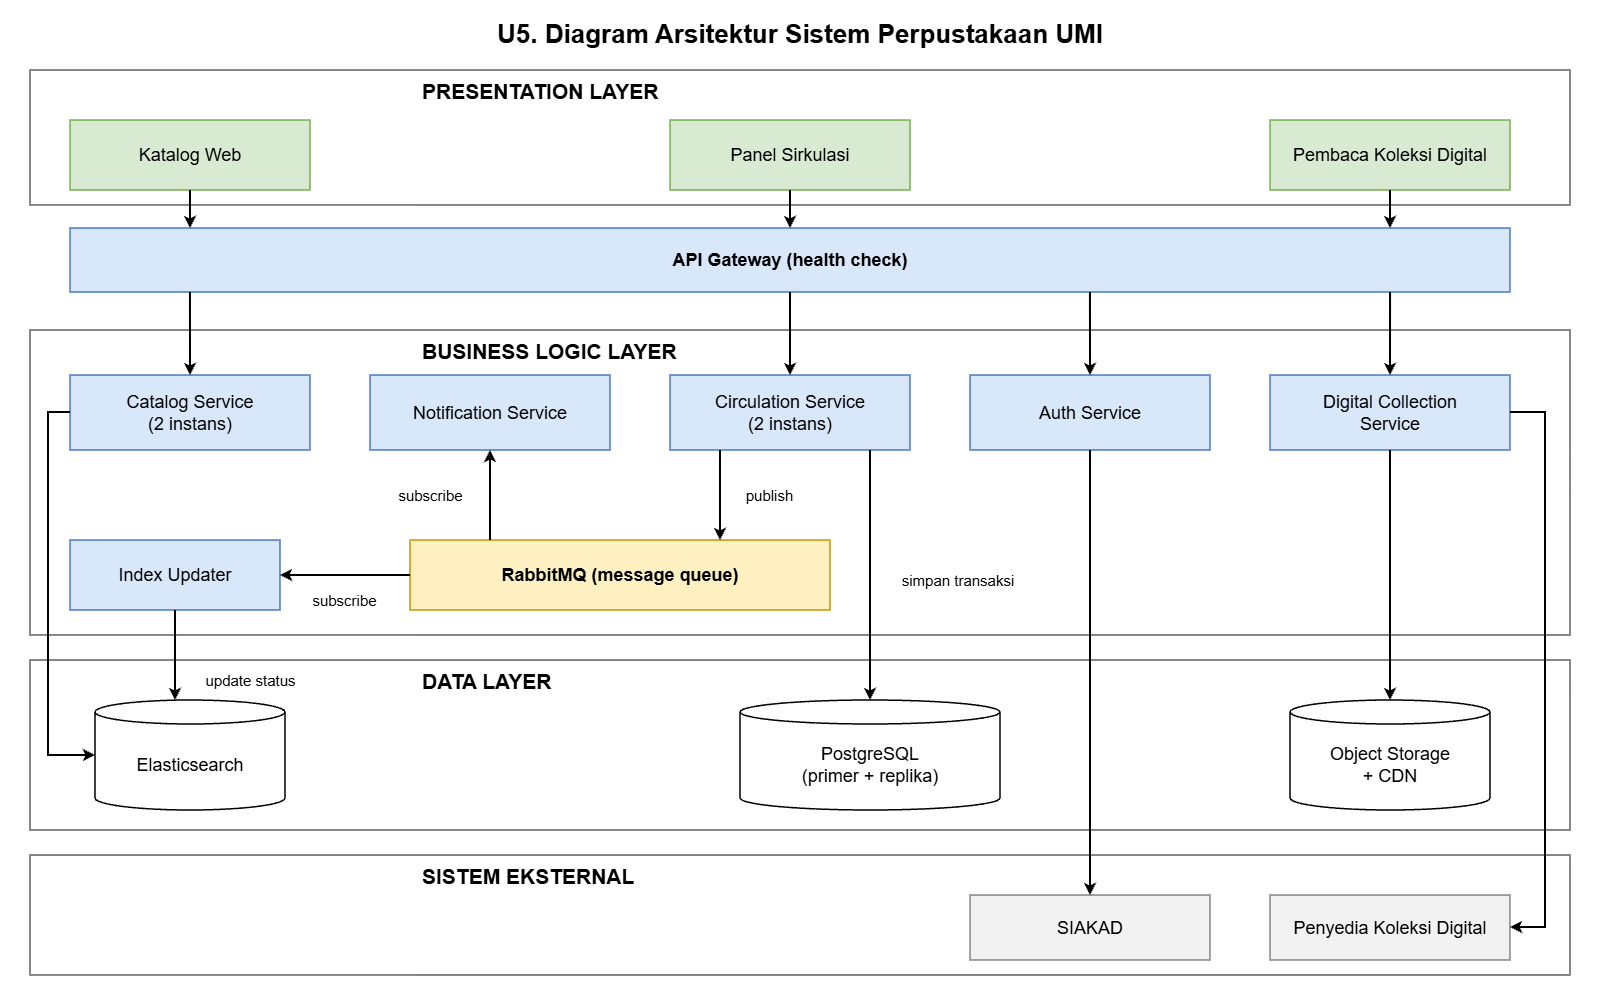

The diagram above was exported from draw.io. Its source (the exported page's mxGraphModel, read from the mxfile embedded in the PNG):
<mxGraphModel dx="1907" dy="1041" grid="1" gridSize="10" guides="1" tooltips="1" connect="1" arrows="1" fold="1" page="1" pageScale="1" pageWidth="1600" pageHeight="1000" background="#FFFFFF" math="0" shadow="0" adaptiveColors="none">
  <root>
    <mxCell id="0" />
    <mxCell id="1" parent="0" />
    <mxCell id="bg" parent="1" style="rounded=0;fillColor=#FFFFFF;strokeColor=none;" value="" vertex="1">
      <mxGeometry height="1000" width="1600" as="geometry" />
    </mxCell>
    <mxCell id="title" parent="1" style="text;html=1;fontFamily=Arial;fillColor=none;strokeColor=none;whiteSpace=wrap;fontColor=#000000;fontSize=26;align=center;verticalAlign=middle;" value="&lt;b&gt;U5. Diagram Arsitektur Sistem Perpustakaan UMI&lt;/b&gt;" vertex="1">
      <mxGeometry height="40" width="1540" x="30" y="14" as="geometry" />
    </mxCell>
    <mxCell id="L1" parent="1" style="rounded=0;arcSize=10;whiteSpace=wrap;html=1;fontFamily=Arial;fillColor=#FFFFFF;strokeColor=#595959;strokeWidth=1.5;fontColor=#000000;fontSize=15;align=center;verticalAlign=middle;spacing=6;" value="" vertex="1">
      <mxGeometry height="135" width="1540" x="30" y="70" as="geometry" />
    </mxCell>
    <mxCell id="L1_t" parent="1" style="text;html=1;fontFamily=Arial;fillColor=none;strokeColor=none;whiteSpace=wrap;fontColor=#000000;fontSize=21;align=left;verticalAlign=middle;" value="&lt;b&gt;PRESENTATION LAYER&lt;/b&gt;" vertex="1">
      <mxGeometry height="30" width="420" x="420" y="76" as="geometry" />
    </mxCell>
    <mxCell id="L2" parent="1" style="rounded=0;arcSize=10;whiteSpace=wrap;html=1;fontFamily=Arial;fillColor=#FFFFFF;strokeColor=#595959;strokeWidth=1.5;fontColor=#000000;fontSize=15;align=center;verticalAlign=middle;spacing=6;" value="" vertex="1">
      <mxGeometry height="305" width="1540" x="30" y="330" as="geometry" />
    </mxCell>
    <mxCell id="L2_t" parent="1" style="text;html=1;fontFamily=Arial;fillColor=none;strokeColor=none;whiteSpace=wrap;fontColor=#000000;fontSize=21;align=left;verticalAlign=middle;" value="&lt;b&gt;BUSINESS LOGIC LAYER&lt;/b&gt;" vertex="1">
      <mxGeometry height="30" width="420" x="420" y="336" as="geometry" />
    </mxCell>
    <mxCell id="L3" parent="1" style="rounded=0;arcSize=10;whiteSpace=wrap;html=1;fontFamily=Arial;fillColor=#FFFFFF;strokeColor=#595959;strokeWidth=1.5;fontColor=#000000;fontSize=15;align=center;verticalAlign=middle;spacing=6;" value="" vertex="1">
      <mxGeometry height="170" width="1540" x="30" y="660" as="geometry" />
    </mxCell>
    <mxCell id="L3_t" parent="1" style="text;html=1;fontFamily=Arial;fillColor=none;strokeColor=none;whiteSpace=wrap;fontColor=#000000;fontSize=21;align=left;verticalAlign=middle;" value="&lt;b&gt;DATA LAYER&lt;/b&gt;" vertex="1">
      <mxGeometry height="30" width="420" x="420" y="666" as="geometry" />
    </mxCell>
    <mxCell id="L4" parent="1" style="rounded=0;arcSize=10;whiteSpace=wrap;html=1;fontFamily=Arial;fillColor=#FFFFFF;strokeColor=#595959;strokeWidth=1.5;fontColor=#000000;fontSize=15;align=center;verticalAlign=middle;spacing=6;" value="" vertex="1">
      <mxGeometry height="120" width="1540" x="30" y="855" as="geometry" />
    </mxCell>
    <mxCell id="L4_t" parent="1" style="text;html=1;fontFamily=Arial;fillColor=none;strokeColor=none;whiteSpace=wrap;fontColor=#000000;fontSize=21;align=left;verticalAlign=middle;" value="&lt;b&gt;SISTEM EKSTERNAL&lt;/b&gt;" vertex="1">
      <mxGeometry height="30" width="420" x="420" y="861" as="geometry" />
    </mxCell>
    <mxCell id="kw" parent="1" style="rounded=0;arcSize=10;whiteSpace=wrap;html=1;fontFamily=Arial;fillColor=#D9EAD3;strokeColor=#70AD47;strokeWidth=1.5;fontColor=#000000;fontSize=18;align=center;verticalAlign=middle;spacing=6;" value="Katalog Web" vertex="1">
      <mxGeometry height="70" width="240" x="70" y="120" as="geometry" />
    </mxCell>
    <mxCell id="ps" parent="1" style="rounded=0;arcSize=10;whiteSpace=wrap;html=1;fontFamily=Arial;fillColor=#D9EAD3;strokeColor=#70AD47;strokeWidth=1.5;fontColor=#000000;fontSize=18;align=center;verticalAlign=middle;spacing=6;" value="Panel Sirkulasi" vertex="1">
      <mxGeometry height="70" width="240" x="670" y="120" as="geometry" />
    </mxCell>
    <mxCell id="pkd_r" parent="1" style="rounded=0;arcSize=10;whiteSpace=wrap;html=1;fontFamily=Arial;fillColor=#D9EAD3;strokeColor=#70AD47;strokeWidth=1.5;fontColor=#000000;fontSize=18;align=center;verticalAlign=middle;spacing=6;" value="Pembaca Koleksi Digital" vertex="1">
      <mxGeometry height="70" width="240" x="1270" y="120" as="geometry" />
    </mxCell>
    <mxCell id="gw" parent="1" style="rounded=0;arcSize=10;whiteSpace=wrap;html=1;fontFamily=Arial;fillColor=#D9E7FB;strokeColor=#4472C4;strokeWidth=1.5;fontColor=#000000;fontSize=18;align=center;verticalAlign=middle;spacing=6;" value="&lt;b&gt;API Gateway (health check)&lt;/b&gt;" vertex="1">
      <mxGeometry height="64" width="1440" x="70" y="228" as="geometry" />
    </mxCell>
    <mxCell id="cat" parent="1" style="rounded=0;arcSize=10;whiteSpace=wrap;html=1;fontFamily=Arial;fillColor=#D9E7FB;strokeColor=#4472C4;strokeWidth=1.5;fontColor=#000000;fontSize=18;align=center;verticalAlign=middle;spacing=6;" value="Catalog Service&lt;br&gt;(2 instans)" vertex="1">
      <mxGeometry height="75" width="240" x="70" y="375" as="geometry" />
    </mxCell>
    <mxCell id="notif" parent="1" style="rounded=0;arcSize=10;whiteSpace=wrap;html=1;fontFamily=Arial;fillColor=#D9E7FB;strokeColor=#4472C4;strokeWidth=1.5;fontColor=#000000;fontSize=18;align=center;verticalAlign=middle;spacing=6;" value="Notification Service" vertex="1">
      <mxGeometry height="75" width="240" x="370" y="375" as="geometry" />
    </mxCell>
    <mxCell id="circ" parent="1" style="rounded=0;arcSize=10;whiteSpace=wrap;html=1;fontFamily=Arial;fillColor=#D9E7FB;strokeColor=#4472C4;strokeWidth=1.5;fontColor=#000000;fontSize=18;align=center;verticalAlign=middle;spacing=6;" value="Circulation Service&lt;br&gt;(2 instans)" vertex="1">
      <mxGeometry height="75" width="240" x="670" y="375" as="geometry" />
    </mxCell>
    <mxCell id="auth" parent="1" style="rounded=0;arcSize=10;whiteSpace=wrap;html=1;fontFamily=Arial;fillColor=#D9E7FB;strokeColor=#4472C4;strokeWidth=1.5;fontColor=#000000;fontSize=18;align=center;verticalAlign=middle;spacing=6;" value="Auth Service" vertex="1">
      <mxGeometry height="75" width="240" x="970" y="375" as="geometry" />
    </mxCell>
    <mxCell id="dcs" parent="1" style="rounded=0;arcSize=10;whiteSpace=wrap;html=1;fontFamily=Arial;fillColor=#D9E7FB;strokeColor=#4472C4;strokeWidth=1.5;fontColor=#000000;fontSize=18;align=center;verticalAlign=middle;spacing=6;" value="Digital Collection&lt;br&gt;Service" vertex="1">
      <mxGeometry height="75" width="240" x="1270" y="375" as="geometry" />
    </mxCell>
    <mxCell id="iu" parent="1" style="rounded=0;arcSize=10;whiteSpace=wrap;html=1;fontFamily=Arial;fillColor=#D9E7FB;strokeColor=#4472C4;strokeWidth=1.5;fontColor=#000000;fontSize=18;align=center;verticalAlign=middle;spacing=6;" value="Index Updater" vertex="1">
      <mxGeometry height="70" width="210" x="70" y="540" as="geometry" />
    </mxCell>
    <mxCell id="mq" parent="1" style="rounded=0;arcSize=10;whiteSpace=wrap;html=1;fontFamily=Arial;fillColor=#FFF0C2;strokeColor=#BF9000;strokeWidth=1.5;fontColor=#000000;fontSize=18;align=center;verticalAlign=middle;spacing=6;" value="&lt;b&gt;RabbitMQ (message queue)&lt;/b&gt;" vertex="1">
      <mxGeometry height="70" width="420" x="410" y="540" as="geometry" />
    </mxCell>
    <mxCell id="es" parent="1" style="shape=cylinder3;whiteSpace=wrap;html=1;fontFamily=Arial;boundedLbl=1;backgroundOutline=1;size=12;fillColor=#FFFFFF;strokeColor=#000000;strokeWidth=1.5;fontColor=#000000;fontSize=18;" value="Elasticsearch" vertex="1">
      <mxGeometry height="110" width="190" x="95" y="700" as="geometry" />
    </mxCell>
    <mxCell id="pg" parent="1" style="shape=cylinder3;whiteSpace=wrap;html=1;fontFamily=Arial;boundedLbl=1;backgroundOutline=1;size=12;fillColor=#FFFFFF;strokeColor=#000000;strokeWidth=1.5;fontColor=#000000;fontSize=18;" value="PostgreSQL&lt;br&gt;(primer + replika)" vertex="1">
      <mxGeometry height="110" width="260" x="740" y="700" as="geometry" />
    </mxCell>
    <mxCell id="obj" parent="1" style="shape=cylinder3;whiteSpace=wrap;html=1;fontFamily=Arial;boundedLbl=1;backgroundOutline=1;size=12;fillColor=#FFFFFF;strokeColor=#000000;strokeWidth=1.5;fontColor=#000000;fontSize=18;" value="Object Storage&lt;br&gt;+ CDN" vertex="1">
      <mxGeometry height="110" width="200" x="1290" y="700" as="geometry" />
    </mxCell>
    <mxCell id="siakad" parent="1" style="rounded=0;arcSize=10;whiteSpace=wrap;html=1;fontFamily=Arial;fillColor=#F2F2F2;strokeColor=#7F7F7F;strokeWidth=1.5;fontColor=#000000;fontSize=18;align=center;verticalAlign=middle;spacing=6;" value="SIAKAD" vertex="1">
      <mxGeometry height="65" width="240" x="970" y="895" as="geometry" />
    </mxCell>
    <mxCell id="pkd" parent="1" style="rounded=0;arcSize=10;whiteSpace=wrap;html=1;fontFamily=Arial;fillColor=#F2F2F2;strokeColor=#7F7F7F;strokeWidth=1.5;fontColor=#000000;fontSize=18;align=center;verticalAlign=middle;spacing=6;" value="Penyedia Koleksi Digital" vertex="1">
      <mxGeometry height="65" width="240" x="1270" y="895" as="geometry" />
    </mxCell>
    <mxCell id="a1" edge="1" parent="1" source="kw" style="edgeStyle=none;rounded=0;html=1;fontFamily=Arial;fontColor=#000000;strokeColor=#000000;strokeWidth=2;endArrow=classic;endFill=1;exitX=0.5000;exitY=1.0000;exitDx=0;exitDy=0;exitPerimeter=0;entryX=0.0833;entryY=0.0000;entryDx=0;entryDy=0;entryPerimeter=0;" target="gw" value="">
      <mxGeometry relative="1" as="geometry" />
    </mxCell>
    <mxCell id="a2" edge="1" parent="1" source="ps" style="edgeStyle=none;rounded=0;html=1;fontFamily=Arial;fontColor=#000000;strokeColor=#000000;strokeWidth=2;endArrow=classic;endFill=1;exitX=0.5000;exitY=1.0000;exitDx=0;exitDy=0;exitPerimeter=0;entryX=0.5000;entryY=0.0000;entryDx=0;entryDy=0;entryPerimeter=0;" target="gw" value="">
      <mxGeometry relative="1" as="geometry" />
    </mxCell>
    <mxCell id="a3" edge="1" parent="1" source="pkd_r" style="edgeStyle=none;rounded=0;html=1;fontFamily=Arial;fontColor=#000000;strokeColor=#000000;strokeWidth=2;endArrow=classic;endFill=1;exitX=0.5000;exitY=1.0000;exitDx=0;exitDy=0;exitPerimeter=0;entryX=0.9167;entryY=0.0000;entryDx=0;entryDy=0;entryPerimeter=0;" target="gw" value="">
      <mxGeometry relative="1" as="geometry" />
    </mxCell>
    <mxCell id="b1" edge="1" parent="1" source="gw" style="edgeStyle=none;rounded=0;html=1;fontFamily=Arial;fontColor=#000000;strokeColor=#000000;strokeWidth=2;endArrow=classic;endFill=1;exitX=0.0833;exitY=1.0000;exitDx=0;exitDy=0;exitPerimeter=0;entryX=0.5000;entryY=0.0000;entryDx=0;entryDy=0;entryPerimeter=0;" target="cat" value="">
      <mxGeometry relative="1" as="geometry" />
    </mxCell>
    <mxCell id="b2" edge="1" parent="1" source="gw" style="edgeStyle=none;rounded=0;html=1;fontFamily=Arial;fontColor=#000000;strokeColor=#000000;strokeWidth=2;endArrow=classic;endFill=1;exitX=0.5000;exitY=1.0000;exitDx=0;exitDy=0;exitPerimeter=0;entryX=0.5000;entryY=0.0000;entryDx=0;entryDy=0;entryPerimeter=0;" target="circ" value="">
      <mxGeometry relative="1" as="geometry" />
    </mxCell>
    <mxCell id="b3" edge="1" parent="1" source="gw" style="edgeStyle=none;rounded=0;html=1;fontFamily=Arial;fontColor=#000000;strokeColor=#000000;strokeWidth=2;endArrow=classic;endFill=1;exitX=0.7083;exitY=1.0000;exitDx=0;exitDy=0;exitPerimeter=0;entryX=0.5000;entryY=0.0000;entryDx=0;entryDy=0;entryPerimeter=0;" target="auth" value="">
      <mxGeometry relative="1" as="geometry" />
    </mxCell>
    <mxCell id="b4" edge="1" parent="1" source="gw" style="edgeStyle=none;rounded=0;html=1;fontFamily=Arial;fontColor=#000000;strokeColor=#000000;strokeWidth=2;endArrow=classic;endFill=1;exitX=0.9167;exitY=1.0000;exitDx=0;exitDy=0;exitPerimeter=0;entryX=0.5000;entryY=0.0000;entryDx=0;entryDy=0;entryPerimeter=0;" target="dcs" value="">
      <mxGeometry relative="1" as="geometry" />
    </mxCell>
    <mxCell id="c1" edge="1" parent="1" source="cat" style="edgeStyle=none;rounded=0;html=1;fontFamily=Arial;fontColor=#000000;strokeColor=#000000;strokeWidth=2;endArrow=classic;endFill=1;exitX=0.0000;exitY=0.4933;exitDx=0;exitDy=0;exitPerimeter=0;entryX=0.0000;entryY=0.5000;entryDx=0;entryDy=0;entryPerimeter=0;" target="es" value="">
      <mxGeometry relative="1" as="geometry">
        <Array as="points">
          <mxPoint x="48" y="412" />
          <mxPoint x="48" y="755" />
        </Array>
      </mxGeometry>
    </mxCell>
    <mxCell id="c2" edge="1" parent="1" source="circ" style="edgeStyle=none;rounded=0;html=1;fontFamily=Arial;fontColor=#000000;strokeColor=#000000;strokeWidth=2;endArrow=classic;endFill=1;exitX=0.8333;exitY=1.0000;exitDx=0;exitDy=0;exitPerimeter=0;entryX=0.5000;entryY=0.0000;entryDx=0;entryDy=0;entryPerimeter=0;" target="pg" value="">
      <mxGeometry relative="1" as="geometry" />
    </mxCell>
    <mxCell id="c3" edge="1" parent="1" source="dcs" style="edgeStyle=none;rounded=0;html=1;fontFamily=Arial;fontColor=#000000;strokeColor=#000000;strokeWidth=2;endArrow=classic;endFill=1;exitX=0.5000;exitY=1.0000;exitDx=0;exitDy=0;exitPerimeter=0;entryX=0.5000;entryY=0.0000;entryDx=0;entryDy=0;entryPerimeter=0;" target="obj" value="">
      <mxGeometry relative="1" as="geometry" />
    </mxCell>
    <mxCell id="c4" edge="1" parent="1" source="auth" style="edgeStyle=none;rounded=0;html=1;fontFamily=Arial;fontColor=#000000;strokeColor=#000000;strokeWidth=2;endArrow=classic;endFill=1;exitX=0.5000;exitY=1.0000;exitDx=0;exitDy=0;exitPerimeter=0;entryX=0.5000;entryY=0.0000;entryDx=0;entryDy=0;entryPerimeter=0;" target="siakad" value="">
      <mxGeometry relative="1" as="geometry" />
    </mxCell>
    <mxCell id="c5" edge="1" parent="1" source="dcs" style="edgeStyle=none;rounded=0;html=1;fontFamily=Arial;fontColor=#000000;strokeColor=#000000;strokeWidth=2;endArrow=classic;endFill=1;exitX=1.0000;exitY=0.4933;exitDx=0;exitDy=0;exitPerimeter=0;entryX=1.0000;entryY=0.4923;entryDx=0;entryDy=0;entryPerimeter=0;" target="pkd" value="">
      <mxGeometry relative="1" as="geometry">
        <Array as="points">
          <mxPoint x="1545" y="412" />
          <mxPoint x="1545" y="927" />
        </Array>
      </mxGeometry>
    </mxCell>
    <mxCell id="d1" edge="1" parent="1" source="circ" style="edgeStyle=none;rounded=0;html=1;fontFamily=Arial;fontColor=#000000;strokeColor=#000000;strokeWidth=2;endArrow=classic;endFill=1;exitX=0.2083;exitY=1.0000;exitDx=0;exitDy=0;exitPerimeter=0;entryX=0.7381;entryY=0.0000;entryDx=0;entryDy=0;entryPerimeter=0;" target="mq" value="">
      <mxGeometry relative="1" as="geometry" />
    </mxCell>
    <mxCell id="d2" edge="1" parent="1" source="mq" style="edgeStyle=none;rounded=0;html=1;fontFamily=Arial;fontColor=#000000;strokeColor=#000000;strokeWidth=2;endArrow=classic;endFill=1;exitX=0.1905;exitY=0.0000;exitDx=0;exitDy=0;exitPerimeter=0;entryX=0.5000;entryY=1.0000;entryDx=0;entryDy=0;entryPerimeter=0;" target="notif" value="">
      <mxGeometry relative="1" as="geometry" />
    </mxCell>
    <mxCell id="d3" edge="1" parent="1" source="mq" style="edgeStyle=none;rounded=0;html=1;fontFamily=Arial;fontColor=#000000;strokeColor=#000000;strokeWidth=2;endArrow=classic;endFill=1;exitX=0.0000;exitY=0.5000;exitDx=0;exitDy=0;exitPerimeter=0;entryX=1.0000;entryY=0.5000;entryDx=0;entryDy=0;entryPerimeter=0;" target="iu" value="">
      <mxGeometry relative="1" as="geometry" />
    </mxCell>
    <mxCell id="d4" edge="1" parent="1" source="iu" style="edgeStyle=none;rounded=0;html=1;fontFamily=Arial;fontColor=#000000;strokeColor=#000000;strokeWidth=2;endArrow=classic;endFill=1;exitX=0.5000;exitY=1.0000;exitDx=0;exitDy=0;exitPerimeter=0;entryX=0.4211;entryY=0.0000;entryDx=0;entryDy=0;entryPerimeter=0;" target="es" value="">
      <mxGeometry relative="1" as="geometry" />
    </mxCell>
    <mxCell id="m1" parent="1" style="text;html=1;fontFamily=Arial;fillColor=none;strokeColor=none;whiteSpace=wrap;fontColor=#000000;fontSize=15;align=center;verticalAlign=middle;labelBackgroundColor=#FFFFFF;" value="publish" vertex="1">
      <mxGeometry height="24" width="79" x="730" y="483" as="geometry" />
    </mxCell>
    <mxCell id="m2" parent="1" style="text;html=1;fontFamily=Arial;fillColor=none;strokeColor=none;whiteSpace=wrap;fontColor=#000000;fontSize=15;align=center;verticalAlign=middle;labelBackgroundColor=#FFFFFF;" value="subscribe" vertex="1">
      <mxGeometry height="24" width="97" x="382" y="483" as="geometry" />
    </mxCell>
    <mxCell id="m3" parent="1" style="text;html=1;fontFamily=Arial;fillColor=none;strokeColor=none;whiteSpace=wrap;fontColor=#000000;fontSize=15;align=center;verticalAlign=middle;labelBackgroundColor=#FFFFFF;" value="subscribe" vertex="1">
      <mxGeometry height="24" width="97" x="296" y="588" as="geometry" />
    </mxCell>
    <mxCell id="m4" parent="1" style="text;html=1;fontFamily=Arial;fillColor=none;strokeColor=none;whiteSpace=wrap;fontColor=#000000;fontSize=15;align=center;verticalAlign=middle;labelBackgroundColor=#FFFFFF;" value="update status" vertex="1">
      <mxGeometry height="24" width="133" x="184" y="668" as="geometry" />
    </mxCell>
    <mxCell id="m5" parent="1" style="text;html=1;fontFamily=Arial;fillColor=none;strokeColor=none;whiteSpace=wrap;fontColor=#000000;fontSize=15;align=center;verticalAlign=middle;labelBackgroundColor=#FFFFFF;" value="simpan transaksi" vertex="1">
      <mxGeometry height="24" width="160" x="878" y="568" as="geometry" />
    </mxCell>
  </root>
</mxGraphModel>